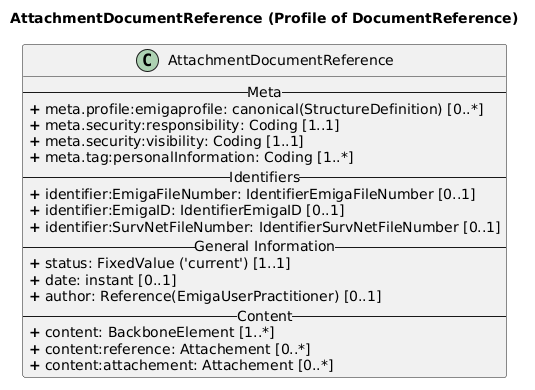

The diagram above was rendered by PlantUML. Its source (embedded in the PNG):
@startuml
skinparam linetype ortho

title AttachmentDocumentReference (Profile of DocumentReference) 

' Main Class
' Cardinalität noch mal kontorlieren
' in Meta:
'<b>+</b> meta.security:responsibility: Coding [0..1]
'<b>+</b> meta.security:visibility: Coding [0..1]
'in Inentifier:
'<b>+</b> identifier:EmigaFileNumber: IdentifierEmigaFileNumber [1..1]
'<b>+</b> identifier:EmigaID: IdentifierEmigaID [1..1]
' in Content:
'<b>+</b> content: BackboneElement [1..*]
'<b>+</b> content.attachment.contentType: code [1..1]
'<b>+</b> content.attachment.url: url [0..1]
'<b>+</b> content.attachment.size: unsignedInt [1..1]
'<b>+</b> content.attachment.hash: base64Binary [1..1]
'<b>+</b> content.attachment.title: string [1..1]
'<b>+</b> content.attachment.creation: dateTime [1..1]

class AttachmentDocumentReference{
-- Meta --
<b>+</b> meta.profile:emigaprofile: canonical(StructureDefinition) [0..*]
<b>+</b> meta.security:responsibility: Coding [1..1]
<b>+</b> meta.security:visibility: Coding [1..1]
<b>+</b> meta.tag:personalInformation: Coding [1..*]
-- Identifiers --
<b>+</b> identifier:EmigaFileNumber: IdentifierEmigaFileNumber [0..1]
<b>+</b> identifier:EmigaID: IdentifierEmigaID [0..1]
<b>+</b> identifier:SurvNetFileNumber: IdentifierSurvNetFileNumber [0..1]
-- General Information --
<b>+</b> status: FixedValue ('current') [1..1]
<b>+</b> date: instant [0..1]
<b>+</b> author: Reference(EmigaUserPractitioner) [0..1]
-- Content --
<b>+</b> content: BackboneElement [1..*]
<b>+</b> content:reference: Attachement [0..*]
<b>+</b> content:attachement: Attachement [0..*]
}
@enduml